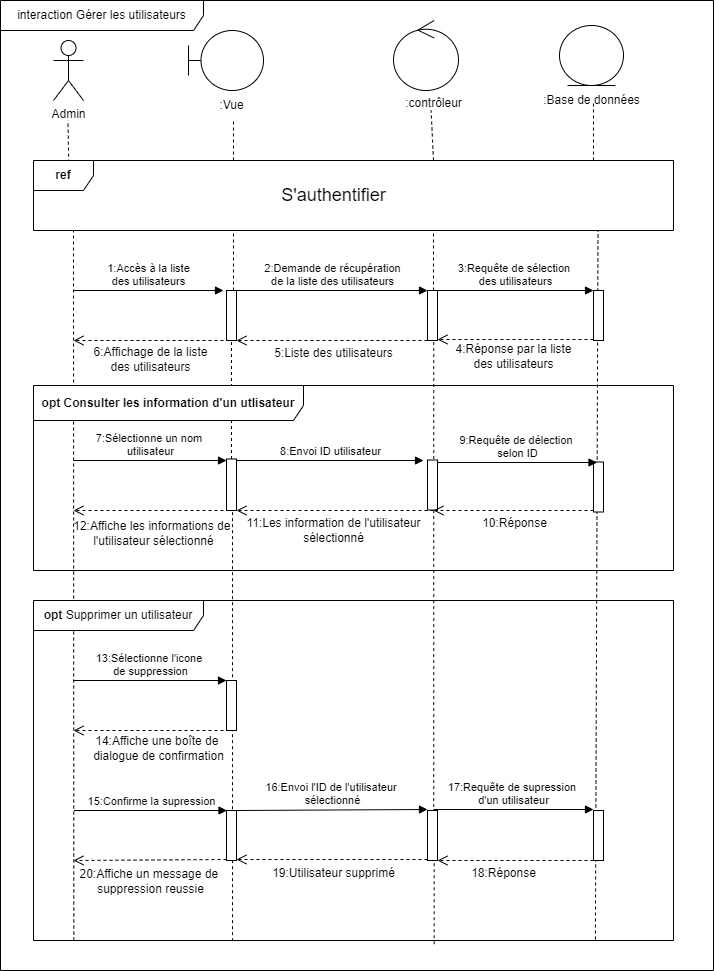

The diagram above was exported from draw.io. Its source (the exported page's mxGraphModel, read from the mxfile embedded in the PNG):
<mxGraphModel dx="1036" dy="606" grid="1" gridSize="10" guides="1" tooltips="1" connect="1" arrows="1" fold="1" page="1" pageScale="1" pageWidth="827" pageHeight="1169" math="0" shadow="0">
  <root>
    <mxCell id="0" />
    <mxCell id="1" parent="0" />
    <mxCell id="1zbKTjipILLq_ORZrxzc-1" value="Admin" style="shape=umlActor;verticalLabelPosition=bottom;verticalAlign=top;html=1;outlineConnect=0;" parent="1" vertex="1">
      <mxGeometry x="140" y="40" width="30" height="60" as="geometry" />
    </mxCell>
    <mxCell id="1zbKTjipILLq_ORZrxzc-8" value="" style="endArrow=none;dashed=1;html=1;rounded=0;exitX=0.055;exitY=0.031;exitDx=0;exitDy=0;exitPerimeter=0;" parent="1" source="1zbKTjipILLq_ORZrxzc-12" edge="1">
      <mxGeometry width="50" height="50" relative="1" as="geometry">
        <mxPoint x="155" y="150" as="sourcePoint" />
        <mxPoint x="154.5" y="120" as="targetPoint" />
      </mxGeometry>
    </mxCell>
    <mxCell id="1zbKTjipILLq_ORZrxzc-9" value="" style="endArrow=none;dashed=1;html=1;rounded=0;" parent="1" edge="1">
      <mxGeometry width="50" height="50" relative="1" as="geometry">
        <mxPoint x="320" y="160" as="sourcePoint" />
        <mxPoint x="320" y="120" as="targetPoint" />
      </mxGeometry>
    </mxCell>
    <mxCell id="1zbKTjipILLq_ORZrxzc-10" value="" style="endArrow=none;dashed=1;html=1;rounded=0;entryX=0.47;entryY=0.733;entryDx=0;entryDy=0;entryPerimeter=0;" parent="1" edge="1" target="dHXtI2wJa9mgvQOofyo_-4">
      <mxGeometry width="50" height="50" relative="1" as="geometry">
        <mxPoint x="520" y="160" as="sourcePoint" />
        <mxPoint x="520" y="110" as="targetPoint" />
      </mxGeometry>
    </mxCell>
    <mxCell id="1zbKTjipILLq_ORZrxzc-11" value="" style="endArrow=none;dashed=1;html=1;rounded=0;" parent="1" edge="1">
      <mxGeometry width="50" height="50" relative="1" as="geometry">
        <mxPoint x="680" y="160" as="sourcePoint" />
        <mxPoint x="680" y="100" as="targetPoint" />
      </mxGeometry>
    </mxCell>
    <mxCell id="1zbKTjipILLq_ORZrxzc-12" value="&lt;b&gt;ref&lt;/b&gt;" style="shape=umlFrame;whiteSpace=wrap;html=1;pointerEvents=0;" parent="1" vertex="1">
      <mxGeometry x="120" y="160" width="640" height="70" as="geometry" />
    </mxCell>
    <mxCell id="1zbKTjipILLq_ORZrxzc-13" value="&lt;font style=&quot;font-size: 18px;&quot;&gt;S'authentifier&lt;/font&gt;" style="text;html=1;align=center;verticalAlign=middle;resizable=0;points=[];autosize=1;strokeColor=none;fillColor=none;" parent="1" vertex="1">
      <mxGeometry x="355" y="175" width="130" height="40" as="geometry" />
    </mxCell>
    <mxCell id="1zbKTjipILLq_ORZrxzc-14" value="" style="endArrow=none;dashed=1;html=1;rounded=0;exitX=0.063;exitY=1;exitDx=0;exitDy=0;exitPerimeter=0;" parent="1" source="1zbKTjipILLq_ORZrxzc-47" edge="1">
      <mxGeometry width="50" height="50" relative="1" as="geometry">
        <mxPoint x="160" y="730" as="sourcePoint" />
        <mxPoint x="160" y="230" as="targetPoint" />
      </mxGeometry>
    </mxCell>
    <mxCell id="1zbKTjipILLq_ORZrxzc-15" value="" style="endArrow=none;dashed=1;html=1;rounded=0;" parent="1" source="1zbKTjipILLq_ORZrxzc-18" edge="1">
      <mxGeometry width="50" height="50" relative="1" as="geometry">
        <mxPoint x="320" y="720" as="sourcePoint" />
        <mxPoint x="320" y="230" as="targetPoint" />
      </mxGeometry>
    </mxCell>
    <mxCell id="1zbKTjipILLq_ORZrxzc-16" value="" style="endArrow=none;dashed=1;html=1;rounded=0;" parent="1" source="1zbKTjipILLq_ORZrxzc-20" edge="1">
      <mxGeometry width="50" height="50" relative="1" as="geometry">
        <mxPoint x="520" y="720" as="sourcePoint" />
        <mxPoint x="520" y="230" as="targetPoint" />
      </mxGeometry>
    </mxCell>
    <mxCell id="1zbKTjipILLq_ORZrxzc-17" value="" style="endArrow=none;dashed=1;html=1;rounded=0;exitX=0.878;exitY=0.997;exitDx=0;exitDy=0;exitPerimeter=0;" parent="1" source="1zbKTjipILLq_ORZrxzc-47" edge="1">
      <mxGeometry width="50" height="50" relative="1" as="geometry">
        <mxPoint x="684.5" y="720" as="sourcePoint" />
        <mxPoint x="684.5" y="230" as="targetPoint" />
      </mxGeometry>
    </mxCell>
    <mxCell id="1zbKTjipILLq_ORZrxzc-19" value="" style="endArrow=none;dashed=1;html=1;rounded=0;" parent="1" source="1zbKTjipILLq_ORZrxzc-33" target="1zbKTjipILLq_ORZrxzc-18" edge="1">
      <mxGeometry width="50" height="50" relative="1" as="geometry">
        <mxPoint x="320" y="720" as="sourcePoint" />
        <mxPoint x="320" y="230" as="targetPoint" />
      </mxGeometry>
    </mxCell>
    <mxCell id="1zbKTjipILLq_ORZrxzc-18" value="" style="html=1;points=[[0,0,0,0,5],[0,1,0,0,-5],[1,0,0,0,5],[1,1,0,0,-5]];perimeter=orthogonalPerimeter;outlineConnect=0;targetShapes=umlLifeline;portConstraint=eastwest;newEdgeStyle={&quot;curved&quot;:0,&quot;rounded&quot;:0};" parent="1" vertex="1">
      <mxGeometry x="313" y="290" width="10" height="50" as="geometry" />
    </mxCell>
    <mxCell id="1zbKTjipILLq_ORZrxzc-21" value="" style="endArrow=none;dashed=1;html=1;rounded=0;exitX=0.626;exitY=1.011;exitDx=0;exitDy=0;exitPerimeter=0;" parent="1" source="1zbKTjipILLq_ORZrxzc-53" target="1zbKTjipILLq_ORZrxzc-20" edge="1">
      <mxGeometry width="50" height="50" relative="1" as="geometry">
        <mxPoint x="520" y="720" as="sourcePoint" />
        <mxPoint x="520" y="230" as="targetPoint" />
      </mxGeometry>
    </mxCell>
    <mxCell id="1zbKTjipILLq_ORZrxzc-20" value="" style="html=1;points=[[0,0,0,0,5],[0,1,0,0,-5],[1,0,0,0,5],[1,1,0,0,-5]];perimeter=orthogonalPerimeter;outlineConnect=0;targetShapes=umlLifeline;portConstraint=eastwest;newEdgeStyle={&quot;curved&quot;:0,&quot;rounded&quot;:0};" parent="1" vertex="1">
      <mxGeometry x="514" y="290" width="10" height="50" as="geometry" />
    </mxCell>
    <mxCell id="1zbKTjipILLq_ORZrxzc-22" value="" style="html=1;points=[[0,0,0,0,5],[0,1,0,0,-5],[1,0,0,0,5],[1,1,0,0,-5]];perimeter=orthogonalPerimeter;outlineConnect=0;targetShapes=umlLifeline;portConstraint=eastwest;newEdgeStyle={&quot;curved&quot;:0,&quot;rounded&quot;:0};" parent="1" vertex="1">
      <mxGeometry x="680" y="290" width="10" height="50" as="geometry" />
    </mxCell>
    <mxCell id="1zbKTjipILLq_ORZrxzc-23" value="1:Accès à la liste&lt;div&gt;des utilisateurs&lt;/div&gt;" style="html=1;verticalAlign=bottom;endArrow=block;curved=0;rounded=0;" parent="1" edge="1">
      <mxGeometry width="80" relative="1" as="geometry">
        <mxPoint x="160" y="290" as="sourcePoint" />
        <mxPoint x="310" y="290" as="targetPoint" />
      </mxGeometry>
    </mxCell>
    <mxCell id="1zbKTjipILLq_ORZrxzc-24" value="" style="html=1;verticalAlign=bottom;endArrow=open;dashed=1;endSize=8;curved=0;rounded=0;" parent="1" edge="1">
      <mxGeometry x="0.0667" y="20" relative="1" as="geometry">
        <mxPoint x="310" y="340" as="sourcePoint" />
        <mxPoint x="160" y="340" as="targetPoint" />
        <mxPoint as="offset" />
      </mxGeometry>
    </mxCell>
    <mxCell id="1zbKTjipILLq_ORZrxzc-25" value="2:Demande de récupération&lt;div&gt;de la liste des utilisateurs&lt;/div&gt;" style="html=1;verticalAlign=bottom;endArrow=block;curved=0;rounded=0;" parent="1" target="1zbKTjipILLq_ORZrxzc-20" edge="1">
      <mxGeometry width="80" relative="1" as="geometry">
        <mxPoint x="323" y="290" as="sourcePoint" />
        <mxPoint x="473" y="290" as="targetPoint" />
      </mxGeometry>
    </mxCell>
    <mxCell id="1zbKTjipILLq_ORZrxzc-26" value="3:Requête de sélection&amp;nbsp;&lt;div&gt;des utilisateurs&lt;/div&gt;" style="html=1;verticalAlign=bottom;endArrow=block;curved=0;rounded=0;" parent="1" target="1zbKTjipILLq_ORZrxzc-22" edge="1">
      <mxGeometry width="80" relative="1" as="geometry">
        <mxPoint x="524" y="290" as="sourcePoint" />
        <mxPoint x="675" y="290" as="targetPoint" />
        <mxPoint as="offset" />
      </mxGeometry>
    </mxCell>
    <mxCell id="1zbKTjipILLq_ORZrxzc-27" value="" style="html=1;verticalAlign=bottom;endArrow=open;dashed=1;endSize=8;curved=0;rounded=0;" parent="1" target="1zbKTjipILLq_ORZrxzc-18" edge="1">
      <mxGeometry x="0.0667" y="20" relative="1" as="geometry">
        <mxPoint x="514" y="340" as="sourcePoint" />
        <mxPoint x="364" y="340" as="targetPoint" />
        <mxPoint as="offset" />
      </mxGeometry>
    </mxCell>
    <mxCell id="1zbKTjipILLq_ORZrxzc-28" value="" style="html=1;verticalAlign=bottom;endArrow=open;dashed=1;endSize=8;curved=0;rounded=0;" parent="1" target="1zbKTjipILLq_ORZrxzc-20" edge="1">
      <mxGeometry x="0.0667" y="20" relative="1" as="geometry">
        <mxPoint x="680" y="339" as="sourcePoint" />
        <mxPoint x="530" y="339" as="targetPoint" />
        <mxPoint as="offset" />
      </mxGeometry>
    </mxCell>
    <mxCell id="1zbKTjipILLq_ORZrxzc-29" value="4:Réponse par la liste&lt;div&gt;des utilisateurs&lt;/div&gt;" style="text;html=1;align=center;verticalAlign=middle;resizable=0;points=[];autosize=1;strokeColor=none;fillColor=none;" parent="1" vertex="1">
      <mxGeometry x="530" y="336" width="140" height="40" as="geometry" />
    </mxCell>
    <mxCell id="1zbKTjipILLq_ORZrxzc-30" value="5:Liste des utilisateurs" style="text;html=1;align=center;verticalAlign=middle;resizable=0;points=[];autosize=1;strokeColor=none;fillColor=none;" parent="1" vertex="1">
      <mxGeometry x="350" y="338" width="140" height="30" as="geometry" />
    </mxCell>
    <mxCell id="1zbKTjipILLq_ORZrxzc-31" value="6:Affichage de la liste&lt;div&gt;des utilisateurs&lt;/div&gt;" style="text;html=1;align=center;verticalAlign=middle;resizable=0;points=[];autosize=1;strokeColor=none;fillColor=none;" parent="1" vertex="1">
      <mxGeometry x="167" y="339" width="140" height="40" as="geometry" />
    </mxCell>
    <mxCell id="1zbKTjipILLq_ORZrxzc-32" value="&lt;b&gt;opt Consulter les information d'un utlisateur&lt;/b&gt;" style="shape=umlFrame;whiteSpace=wrap;html=1;pointerEvents=0;width=270;height=35;" parent="1" vertex="1">
      <mxGeometry x="120" y="385" width="640" height="185" as="geometry" />
    </mxCell>
    <mxCell id="1zbKTjipILLq_ORZrxzc-34" value="" style="endArrow=none;dashed=1;html=1;rounded=0;exitX=0.311;exitY=1.002;exitDx=0;exitDy=0;exitPerimeter=0;" parent="1" source="1zbKTjipILLq_ORZrxzc-47" target="1zbKTjipILLq_ORZrxzc-33" edge="1">
      <mxGeometry width="50" height="50" relative="1" as="geometry">
        <mxPoint x="320" y="720" as="sourcePoint" />
        <mxPoint x="320" y="340" as="targetPoint" />
      </mxGeometry>
    </mxCell>
    <mxCell id="1zbKTjipILLq_ORZrxzc-33" value="" style="html=1;points=[[0,0,0,0,5],[0,1,0,0,-5],[1,0,0,0,5],[1,1,0,0,-5]];perimeter=orthogonalPerimeter;outlineConnect=0;targetShapes=umlLifeline;portConstraint=eastwest;newEdgeStyle={&quot;curved&quot;:0,&quot;rounded&quot;:0};" parent="1" vertex="1">
      <mxGeometry x="313" y="458.5" width="10" height="51.5" as="geometry" />
    </mxCell>
    <mxCell id="1zbKTjipILLq_ORZrxzc-35" value="" style="html=1;points=[[0,0,0,0,5],[0,1,0,0,-5],[1,0,0,0,5],[1,1,0,0,-5]];perimeter=orthogonalPerimeter;outlineConnect=0;targetShapes=umlLifeline;portConstraint=eastwest;newEdgeStyle={&quot;curved&quot;:0,&quot;rounded&quot;:0};" parent="1" vertex="1">
      <mxGeometry x="514" y="459.5" width="10" height="50" as="geometry" />
    </mxCell>
    <mxCell id="1zbKTjipILLq_ORZrxzc-36" value="" style="html=1;points=[[0,0,0,0,5],[0,1,0,0,-5],[1,0,0,0,5],[1,1,0,0,-5]];perimeter=orthogonalPerimeter;outlineConnect=0;targetShapes=umlLifeline;portConstraint=eastwest;newEdgeStyle={&quot;curved&quot;:0,&quot;rounded&quot;:0};" parent="1" vertex="1">
      <mxGeometry x="680" y="461.5" width="10" height="50" as="geometry" />
    </mxCell>
    <mxCell id="1zbKTjipILLq_ORZrxzc-38" value="7:Sélectionne un nom&amp;nbsp;&lt;div&gt;utilisateur&lt;/div&gt;" style="html=1;verticalAlign=bottom;endArrow=block;curved=0;rounded=0;" parent="1" target="1zbKTjipILLq_ORZrxzc-33" edge="1">
      <mxGeometry width="80" relative="1" as="geometry">
        <mxPoint x="160" y="460" as="sourcePoint" />
        <mxPoint x="290" y="460" as="targetPoint" />
      </mxGeometry>
    </mxCell>
    <mxCell id="1zbKTjipILLq_ORZrxzc-39" value="8:Envoi ID utilisateur" style="html=1;verticalAlign=bottom;endArrow=block;curved=0;rounded=0;" parent="1" edge="1">
      <mxGeometry width="80" relative="1" as="geometry">
        <mxPoint x="323" y="460" as="sourcePoint" />
        <mxPoint x="510" y="460" as="targetPoint" />
      </mxGeometry>
    </mxCell>
    <mxCell id="1zbKTjipILLq_ORZrxzc-40" value="9:Requête de délection&amp;nbsp;&lt;div&gt;selon ID&lt;/div&gt;" style="html=1;verticalAlign=bottom;endArrow=block;curved=0;rounded=0;" parent="1" source="1zbKTjipILLq_ORZrxzc-35" edge="1">
      <mxGeometry width="80" relative="1" as="geometry">
        <mxPoint x="530" y="462" as="sourcePoint" />
        <mxPoint x="683.5" y="462" as="targetPoint" />
      </mxGeometry>
    </mxCell>
    <mxCell id="1zbKTjipILLq_ORZrxzc-41" value="" style="html=1;verticalAlign=bottom;endArrow=open;dashed=1;endSize=8;curved=0;rounded=0;" parent="1" source="1zbKTjipILLq_ORZrxzc-36" edge="1">
      <mxGeometry relative="1" as="geometry">
        <mxPoint x="670" y="510" as="sourcePoint" />
        <mxPoint x="520" y="510" as="targetPoint" />
      </mxGeometry>
    </mxCell>
    <mxCell id="1zbKTjipILLq_ORZrxzc-42" value="10:Réponse" style="text;html=1;align=center;verticalAlign=middle;resizable=0;points=[];autosize=1;strokeColor=none;fillColor=none;" parent="1" vertex="1">
      <mxGeometry x="556" y="508" width="90" height="30" as="geometry" />
    </mxCell>
    <mxCell id="1zbKTjipILLq_ORZrxzc-43" value="" style="html=1;verticalAlign=bottom;endArrow=open;dashed=1;endSize=8;curved=0;rounded=0;" parent="1" target="1zbKTjipILLq_ORZrxzc-33" edge="1">
      <mxGeometry relative="1" as="geometry">
        <mxPoint x="520" y="510" as="sourcePoint" />
        <mxPoint x="440" y="510" as="targetPoint" />
      </mxGeometry>
    </mxCell>
    <mxCell id="1zbKTjipILLq_ORZrxzc-44" value="11:Les information de l'utilisateur&lt;div&gt;sélectionné&lt;/div&gt;" style="text;html=1;align=center;verticalAlign=middle;resizable=0;points=[];autosize=1;strokeColor=none;fillColor=none;" parent="1" vertex="1">
      <mxGeometry x="320" y="510" width="200" height="40" as="geometry" />
    </mxCell>
    <mxCell id="1zbKTjipILLq_ORZrxzc-45" value="" style="html=1;verticalAlign=bottom;endArrow=open;dashed=1;endSize=8;curved=0;rounded=0;" parent="1" edge="1">
      <mxGeometry relative="1" as="geometry">
        <mxPoint x="310" y="510" as="sourcePoint" />
        <mxPoint x="160" y="510" as="targetPoint" />
      </mxGeometry>
    </mxCell>
    <mxCell id="1zbKTjipILLq_ORZrxzc-46" value="12:Affiche les informations de&amp;nbsp;&lt;div&gt;l'utilisateur sélectionné&lt;/div&gt;" style="text;html=1;align=center;verticalAlign=middle;resizable=0;points=[];autosize=1;strokeColor=none;fillColor=none;" parent="1" vertex="1">
      <mxGeometry x="150" y="513" width="180" height="40" as="geometry" />
    </mxCell>
    <mxCell id="1zbKTjipILLq_ORZrxzc-47" value="&lt;b&gt;opt &lt;/b&gt;Supprimer un utilisateur" style="shape=umlFrame;whiteSpace=wrap;html=1;pointerEvents=0;width=170;height=30;" parent="1" vertex="1">
      <mxGeometry x="120" y="600" width="640" height="340" as="geometry" />
    </mxCell>
    <mxCell id="1zbKTjipILLq_ORZrxzc-48" value="" style="html=1;points=[[0,0,0,0,5],[0,1,0,0,-5],[1,0,0,0,5],[1,1,0,0,-5]];perimeter=orthogonalPerimeter;outlineConnect=0;targetShapes=umlLifeline;portConstraint=eastwest;newEdgeStyle={&quot;curved&quot;:0,&quot;rounded&quot;:0};" parent="1" vertex="1">
      <mxGeometry x="313" y="680" width="10" height="50" as="geometry" />
    </mxCell>
    <mxCell id="1zbKTjipILLq_ORZrxzc-49" value="13:Sélectionne l'icone&amp;nbsp;&lt;div&gt;de suppression&lt;/div&gt;" style="html=1;verticalAlign=bottom;endArrow=block;curved=0;rounded=0;" parent="1" target="1zbKTjipILLq_ORZrxzc-48" edge="1">
      <mxGeometry width="80" relative="1" as="geometry">
        <mxPoint x="160" y="680" as="sourcePoint" />
        <mxPoint x="310" y="680" as="targetPoint" />
      </mxGeometry>
    </mxCell>
    <mxCell id="1zbKTjipILLq_ORZrxzc-50" value="" style="html=1;verticalAlign=bottom;endArrow=open;dashed=1;endSize=8;curved=0;rounded=0;" parent="1" edge="1">
      <mxGeometry relative="1" as="geometry">
        <mxPoint x="310" y="730" as="sourcePoint" />
        <mxPoint x="160" y="730" as="targetPoint" />
      </mxGeometry>
    </mxCell>
    <mxCell id="1zbKTjipILLq_ORZrxzc-51" value="14:Affiche une boîte de&amp;nbsp;&lt;div&gt;dialogue de confirmation&lt;/div&gt;" style="text;html=1;align=center;verticalAlign=middle;resizable=0;points=[];autosize=1;strokeColor=none;fillColor=none;" parent="1" vertex="1">
      <mxGeometry x="170" y="728" width="150" height="40" as="geometry" />
    </mxCell>
    <mxCell id="1zbKTjipILLq_ORZrxzc-52" value="" style="html=1;points=[[0,0,0,0,5],[0,1,0,0,-5],[1,0,0,0,5],[1,1,0,0,-5]];perimeter=orthogonalPerimeter;outlineConnect=0;targetShapes=umlLifeline;portConstraint=eastwest;newEdgeStyle={&quot;curved&quot;:0,&quot;rounded&quot;:0};" parent="1" vertex="1">
      <mxGeometry x="313" y="810" width="10" height="50" as="geometry" />
    </mxCell>
    <mxCell id="1zbKTjipILLq_ORZrxzc-54" value="" style="endArrow=none;dashed=1;html=1;rounded=0;exitX=0.626;exitY=1.011;exitDx=0;exitDy=0;exitPerimeter=0;" parent="1" source="1zbKTjipILLq_ORZrxzc-47" target="1zbKTjipILLq_ORZrxzc-53" edge="1">
      <mxGeometry width="50" height="50" relative="1" as="geometry">
        <mxPoint x="521" y="944" as="sourcePoint" />
        <mxPoint x="521" y="340" as="targetPoint" />
      </mxGeometry>
    </mxCell>
    <mxCell id="1zbKTjipILLq_ORZrxzc-53" value="" style="html=1;points=[[0,0,0,0,5],[0,1,0,0,-5],[1,0,0,0,5],[1,1,0,0,-5]];perimeter=orthogonalPerimeter;outlineConnect=0;targetShapes=umlLifeline;portConstraint=eastwest;newEdgeStyle={&quot;curved&quot;:0,&quot;rounded&quot;:0};" parent="1" vertex="1">
      <mxGeometry x="514" y="810" width="10" height="50" as="geometry" />
    </mxCell>
    <mxCell id="1zbKTjipILLq_ORZrxzc-55" value="" style="html=1;points=[[0,0,0,0,5],[0,1,0,0,-5],[1,0,0,0,5],[1,1,0,0,-5]];perimeter=orthogonalPerimeter;outlineConnect=0;targetShapes=umlLifeline;portConstraint=eastwest;newEdgeStyle={&quot;curved&quot;:0,&quot;rounded&quot;:0};" parent="1" vertex="1">
      <mxGeometry x="680" y="810" width="10" height="50" as="geometry" />
    </mxCell>
    <mxCell id="1zbKTjipILLq_ORZrxzc-56" value="15:Confirme la supression" style="html=1;verticalAlign=bottom;endArrow=block;curved=0;rounded=0;" parent="1" edge="1">
      <mxGeometry width="80" relative="1" as="geometry">
        <mxPoint x="160.5" y="810" as="sourcePoint" />
        <mxPoint x="313.5" y="810" as="targetPoint" />
      </mxGeometry>
    </mxCell>
    <mxCell id="1zbKTjipILLq_ORZrxzc-57" value="16:Envoi l'ID de l'utilisateur&amp;nbsp;&lt;div&gt;sélectionné&lt;/div&gt;" style="html=1;verticalAlign=bottom;endArrow=block;curved=0;rounded=0;" parent="1" source="1zbKTjipILLq_ORZrxzc-52" edge="1">
      <mxGeometry width="80" relative="1" as="geometry">
        <mxPoint x="361" y="809" as="sourcePoint" />
        <mxPoint x="514" y="809" as="targetPoint" />
      </mxGeometry>
    </mxCell>
    <mxCell id="1zbKTjipILLq_ORZrxzc-58" value="17:Requête de supression&amp;nbsp;&lt;div&gt;d'un utilisateur&lt;/div&gt;" style="html=1;verticalAlign=bottom;endArrow=block;curved=0;rounded=0;" parent="1" edge="1">
      <mxGeometry width="80" relative="1" as="geometry">
        <mxPoint x="520" y="809" as="sourcePoint" />
        <mxPoint x="680" y="809" as="targetPoint" />
      </mxGeometry>
    </mxCell>
    <mxCell id="1zbKTjipILLq_ORZrxzc-59" value="" style="html=1;verticalAlign=bottom;endArrow=open;dashed=1;endSize=8;curved=0;rounded=0;" parent="1" target="1zbKTjipILLq_ORZrxzc-53" edge="1">
      <mxGeometry relative="1" as="geometry">
        <mxPoint x="680" y="860" as="sourcePoint" />
        <mxPoint x="530" y="860" as="targetPoint" />
      </mxGeometry>
    </mxCell>
    <mxCell id="1zbKTjipILLq_ORZrxzc-60" value="" style="html=1;verticalAlign=bottom;endArrow=open;dashed=1;endSize=8;curved=0;rounded=0;" parent="1" target="1zbKTjipILLq_ORZrxzc-52" edge="1">
      <mxGeometry relative="1" as="geometry">
        <mxPoint x="514" y="859" as="sourcePoint" />
        <mxPoint x="358" y="859" as="targetPoint" />
      </mxGeometry>
    </mxCell>
    <mxCell id="1zbKTjipILLq_ORZrxzc-61" value="" style="html=1;verticalAlign=bottom;endArrow=open;dashed=1;endSize=8;curved=0;rounded=0;" parent="1" edge="1">
      <mxGeometry relative="1" as="geometry">
        <mxPoint x="313" y="859" as="sourcePoint" />
        <mxPoint x="160" y="860" as="targetPoint" />
      </mxGeometry>
    </mxCell>
    <mxCell id="1zbKTjipILLq_ORZrxzc-62" value="18:Réponse" style="text;html=1;align=center;verticalAlign=middle;resizable=0;points=[];autosize=1;strokeColor=none;fillColor=none;" parent="1" vertex="1">
      <mxGeometry x="545" y="858" width="90" height="30" as="geometry" />
    </mxCell>
    <mxCell id="1zbKTjipILLq_ORZrxzc-63" value="19:Utilisateur supprimé" style="text;html=1;align=center;verticalAlign=middle;resizable=0;points=[];autosize=1;strokeColor=none;fillColor=none;" parent="1" vertex="1">
      <mxGeometry x="345" y="858" width="150" height="30" as="geometry" />
    </mxCell>
    <mxCell id="1zbKTjipILLq_ORZrxzc-64" value="20:Affiche un message de&amp;nbsp;&lt;div&gt;suppression reussie&lt;/div&gt;" style="text;html=1;align=center;verticalAlign=middle;resizable=0;points=[];autosize=1;strokeColor=none;fillColor=none;" parent="1" vertex="1">
      <mxGeometry x="152" y="861" width="170" height="40" as="geometry" />
    </mxCell>
    <mxCell id="1zbKTjipILLq_ORZrxzc-65" value="interaction Gérer les utilisateurs" style="shape=umlFrame;whiteSpace=wrap;html=1;pointerEvents=0;width=203;height=30;" parent="1" vertex="1">
      <mxGeometry x="87" width="713" height="970" as="geometry" />
    </mxCell>
    <mxCell id="dHXtI2wJa9mgvQOofyo_-1" value="" style="shape=umlBoundary;whiteSpace=wrap;html=1;" vertex="1" parent="1">
      <mxGeometry x="275" y="30" width="75" height="60" as="geometry" />
    </mxCell>
    <mxCell id="dHXtI2wJa9mgvQOofyo_-2" value=":Vue" style="text;html=1;align=center;verticalAlign=middle;resizable=0;points=[];autosize=1;strokeColor=none;fillColor=none;" vertex="1" parent="1">
      <mxGeometry x="293" y="90" width="50" height="30" as="geometry" />
    </mxCell>
    <mxCell id="dHXtI2wJa9mgvQOofyo_-3" value="" style="ellipse;shape=umlControl;whiteSpace=wrap;html=1;" vertex="1" parent="1">
      <mxGeometry x="480" y="20" width="65" height="70" as="geometry" />
    </mxCell>
    <mxCell id="dHXtI2wJa9mgvQOofyo_-4" value=":contrôleur" style="text;html=1;align=center;verticalAlign=middle;resizable=0;points=[];autosize=1;strokeColor=none;fillColor=none;" vertex="1" parent="1">
      <mxGeometry x="480" y="88" width="80" height="30" as="geometry" />
    </mxCell>
    <mxCell id="dHXtI2wJa9mgvQOofyo_-7" value="" style="ellipse;shape=umlEntity;whiteSpace=wrap;html=1;" vertex="1" parent="1">
      <mxGeometry x="646" y="25" width="64" height="60" as="geometry" />
    </mxCell>
    <mxCell id="dHXtI2wJa9mgvQOofyo_-8" value=":Base de données" style="text;html=1;align=center;verticalAlign=middle;resizable=0;points=[];autosize=1;strokeColor=none;fillColor=none;" vertex="1" parent="1">
      <mxGeometry x="618" y="85" width="120" height="30" as="geometry" />
    </mxCell>
  </root>
</mxGraphModel>